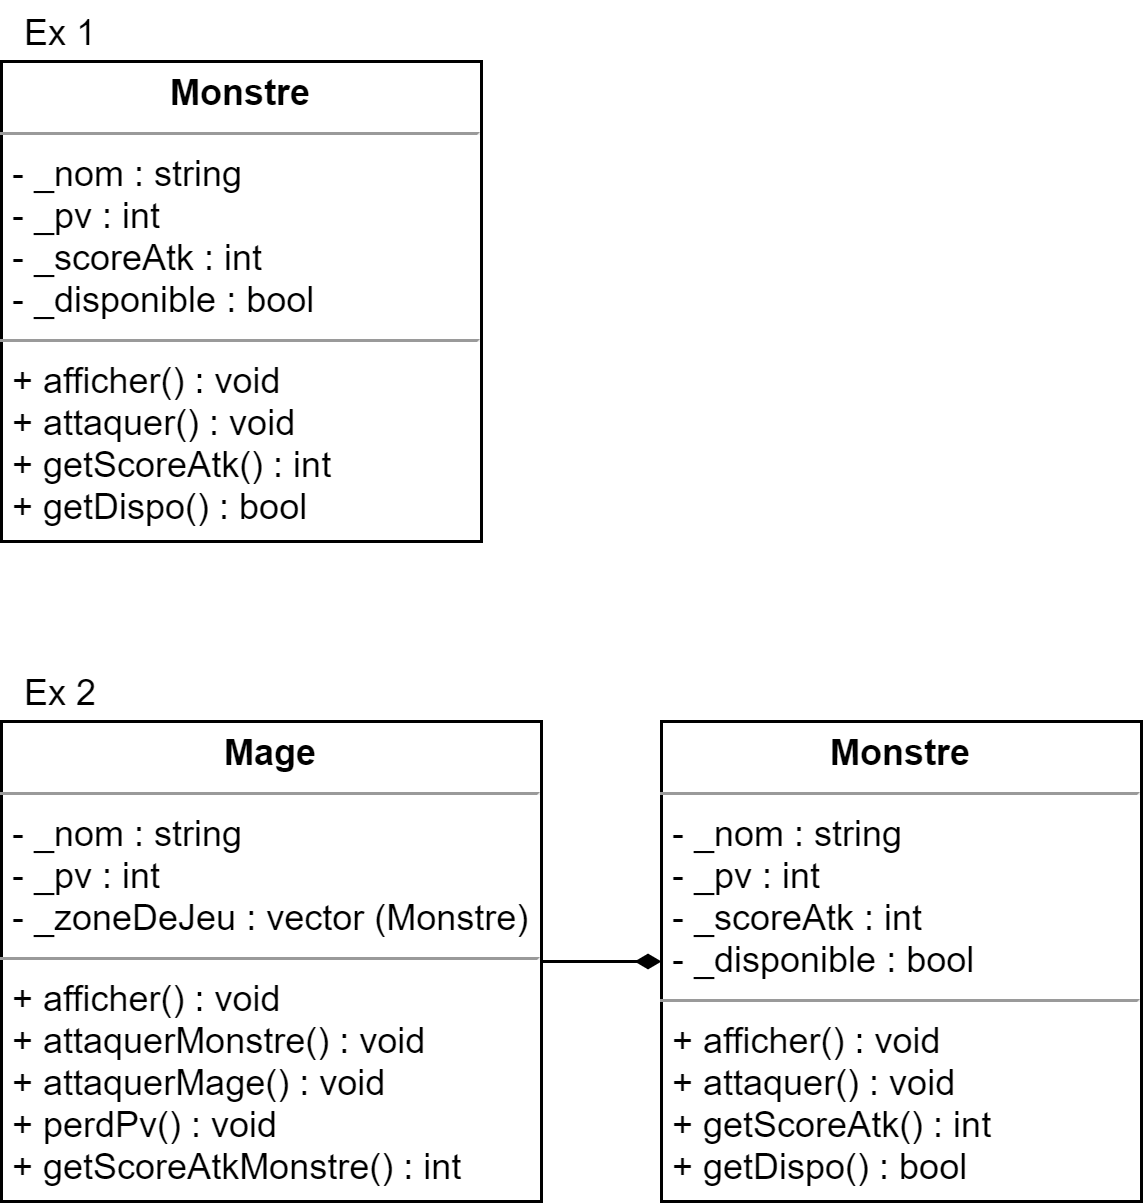

The diagram above was exported from draw.io. Its source (the exported page's mxGraphModel, read from the mxfile embedded in the PNG):
<mxGraphModel dx="1422" dy="822" grid="1" gridSize="10" guides="1" tooltips="1" connect="1" arrows="1" fold="1" page="1" pageScale="1" pageWidth="827" pageHeight="1169" math="0" shadow="0">
  <root>
    <mxCell id="WIyWlLk6GJQsqaUBKTNV-0" />
    <mxCell id="WIyWlLk6GJQsqaUBKTNV-1" parent="WIyWlLk6GJQsqaUBKTNV-0" />
    <mxCell id="sVUfHxvReew5BzsuS91Q-5" value="&lt;p style=&quot;margin: 0px ; margin-top: 4px ; text-align: center&quot;&gt;&lt;b&gt;Monstre&lt;/b&gt;&lt;/p&gt;&lt;hr size=&quot;1&quot;&gt;&lt;p style=&quot;margin: 0px ; margin-left: 4px&quot;&gt;- _nom : string&lt;/p&gt;&lt;p style=&quot;margin: 0px ; margin-left: 4px&quot;&gt;- _pv : int&lt;/p&gt;&lt;p style=&quot;margin: 0px ; margin-left: 4px&quot;&gt;&lt;span&gt;- _scoreAtk : int&lt;/span&gt;&lt;/p&gt;&lt;p style=&quot;margin: 0px ; margin-left: 4px&quot;&gt;&lt;span&gt;- _disponible : bool&lt;/span&gt;&lt;/p&gt;&lt;hr size=&quot;1&quot;&gt;&lt;p style=&quot;margin: 0px ; margin-left: 4px&quot;&gt;+ afficher() : void&lt;br&gt;&lt;/p&gt;&lt;p style=&quot;margin: 0px ; margin-left: 4px&quot;&gt;+ attaquer() : void&lt;/p&gt;&lt;p style=&quot;margin: 0px ; margin-left: 4px&quot;&gt;+ getScoreAtk() : int&lt;/p&gt;&lt;p style=&quot;margin: 0px ; margin-left: 4px&quot;&gt;+ getDispo() : bool&lt;/p&gt;" style="verticalAlign=top;align=left;overflow=fill;fontSize=12;fontFamily=Helvetica;html=1;" vertex="1" parent="WIyWlLk6GJQsqaUBKTNV-1">
      <mxGeometry x="40" y="40" width="160" height="160" as="geometry" />
    </mxCell>
    <mxCell id="sVUfHxvReew5BzsuS91Q-10" value="&lt;p style=&quot;margin: 0px ; margin-top: 4px ; text-align: center&quot;&gt;&lt;b&gt;Mage&lt;/b&gt;&lt;/p&gt;&lt;hr size=&quot;1&quot;&gt;&lt;p style=&quot;margin: 0px ; margin-left: 4px&quot;&gt;- _nom : string&lt;/p&gt;&lt;p style=&quot;margin: 0px ; margin-left: 4px&quot;&gt;- _pv : int&lt;br&gt;&lt;/p&gt;&lt;p style=&quot;margin: 0px ; margin-left: 4px&quot;&gt;- _zoneDeJeu : vector (Monstre)&lt;/p&gt;&lt;hr size=&quot;1&quot;&gt;&lt;p style=&quot;margin: 0px ; margin-left: 4px&quot;&gt;+ afficher() : void&lt;/p&gt;&lt;p style=&quot;margin: 0px ; margin-left: 4px&quot;&gt;+ attaquerMonstre() : void&lt;/p&gt;&lt;p style=&quot;margin: 0px ; margin-left: 4px&quot;&gt;+ attaquerMage() : void&lt;br&gt;&lt;/p&gt;&lt;p style=&quot;margin: 0px ; margin-left: 4px&quot;&gt;+ perdPv() : void&lt;/p&gt;&lt;p style=&quot;margin: 0px ; margin-left: 4px&quot;&gt;+ getScoreAtkMonstre() : int&lt;/p&gt;" style="verticalAlign=top;align=left;overflow=fill;fontSize=12;fontFamily=Helvetica;html=1;" vertex="1" parent="WIyWlLk6GJQsqaUBKTNV-1">
      <mxGeometry x="40" y="260" width="180" height="160" as="geometry" />
    </mxCell>
    <mxCell id="sVUfHxvReew5BzsuS91Q-11" value="Ex 1" style="text;html=1;strokeColor=none;fillColor=none;align=center;verticalAlign=middle;whiteSpace=wrap;rounded=0;" vertex="1" parent="WIyWlLk6GJQsqaUBKTNV-1">
      <mxGeometry x="40" y="20" width="40" height="20" as="geometry" />
    </mxCell>
    <mxCell id="sVUfHxvReew5BzsuS91Q-13" value="Ex 2" style="text;html=1;strokeColor=none;fillColor=none;align=center;verticalAlign=middle;whiteSpace=wrap;rounded=0;" vertex="1" parent="WIyWlLk6GJQsqaUBKTNV-1">
      <mxGeometry x="40" y="240" width="40" height="20" as="geometry" />
    </mxCell>
    <mxCell id="sVUfHxvReew5BzsuS91Q-15" style="edgeStyle=orthogonalEdgeStyle;rounded=0;orthogonalLoop=1;jettySize=auto;html=1;entryX=1;entryY=0.5;entryDx=0;entryDy=0;endArrow=none;endFill=0;startArrow=diamondThin;startFill=1;" edge="1" parent="WIyWlLk6GJQsqaUBKTNV-1" source="sVUfHxvReew5BzsuS91Q-14" target="sVUfHxvReew5BzsuS91Q-10">
      <mxGeometry relative="1" as="geometry" />
    </mxCell>
    <mxCell id="sVUfHxvReew5BzsuS91Q-14" value="&lt;p style=&quot;margin: 0px ; margin-top: 4px ; text-align: center&quot;&gt;&lt;b&gt;Monstre&lt;/b&gt;&lt;/p&gt;&lt;hr size=&quot;1&quot;&gt;&lt;p style=&quot;margin: 0px ; margin-left: 4px&quot;&gt;- _nom : string&lt;/p&gt;&lt;p style=&quot;margin: 0px ; margin-left: 4px&quot;&gt;- _pv : int&lt;/p&gt;&lt;p style=&quot;margin: 0px ; margin-left: 4px&quot;&gt;&lt;span&gt;- _scoreAtk : int&lt;/span&gt;&lt;/p&gt;&lt;p style=&quot;margin: 0px ; margin-left: 4px&quot;&gt;&lt;span&gt;- _disponible : bool&lt;/span&gt;&lt;/p&gt;&lt;hr size=&quot;1&quot;&gt;&lt;p style=&quot;margin: 0px ; margin-left: 4px&quot;&gt;+ afficher() : void&lt;br&gt;&lt;/p&gt;&lt;p style=&quot;margin: 0px ; margin-left: 4px&quot;&gt;+ attaquer() : void&lt;/p&gt;&lt;p style=&quot;margin: 0px ; margin-left: 4px&quot;&gt;+ getScoreAtk() : int&lt;/p&gt;&lt;p style=&quot;margin: 0px ; margin-left: 4px&quot;&gt;+ getDispo() : bool&lt;br&gt;&lt;/p&gt;" style="verticalAlign=top;align=left;overflow=fill;fontSize=12;fontFamily=Helvetica;html=1;" vertex="1" parent="WIyWlLk6GJQsqaUBKTNV-1">
      <mxGeometry x="260" y="260" width="160" height="160" as="geometry" />
    </mxCell>
  </root>
</mxGraphModel>